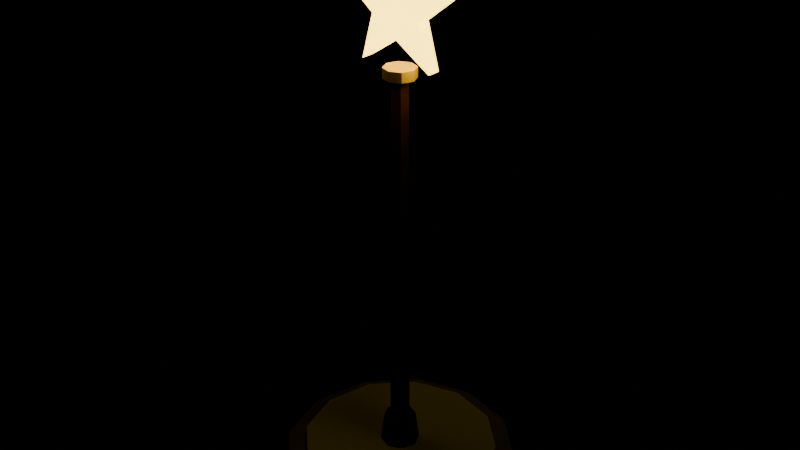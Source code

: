 # Source: StarPole.blend  (saved by Blender 4.2.66; exported with 4.5.12 LTS)
import bpy
from mathutils import Matrix  # noqa: F401  (used for matrix-valued properties, if any)

bpy.ops.wm.read_factory_settings(use_empty=True)
scene = bpy.context.scene
scene.name = 'Scene'

# ---- materials (node trees are filled in below, after node groups)
mat_cream = bpy.data.materials.new('Cream')
mat_cream.diffuse_color = (0.924, 0.8832, 0.7969, 1.0)
mat_cream.roughness = 0.8
mat_glowgold = bpy.data.materials.new('GlowGold')
mat_glowgold.diffuse_color = (1.0, 0.6941, 0.06575, 1.0)
mat_glowgold.roughness = 0.8
mat_gold = bpy.data.materials.new('Gold')
mat_gold.diffuse_color = (1.0, 0.6941, 0.06575, 1.0)
mat_gold.roughness = 0.8
mat_stone = bpy.data.materials.new('Stone')
mat_stone.diffuse_color = (0.2716, 0.2158, 0.2428, 1.0)
mat_stone.roughness = 0.8
mat_wood = bpy.data.materials.new('Wood')
mat_wood.diffuse_color = (0.259, 0.09152, 0.02776, 1.0)
mat_wood.roughness = 0.8
mat_wooddark = bpy.data.materials.new('WoodDark')
mat_wooddark.diffuse_color = (0.1139, 0.03847, 0.0104, 1.0)
mat_wooddark.roughness = 0.8

# ---- material node trees
mat_cream.use_nodes = True; mat_cream.node_tree.nodes.clear()
_N = mat_cream.node_tree.nodes; _L = mat_cream.node_tree.links
n0 = _N.new('ShaderNodeBsdfPrincipled'); n0.name = 'Principled BSDF'; n0.location = (10, 300)
n0.inputs[0].default_value = (0.924, 0.8832, 0.7969, 1.0)
n0.inputs[2].default_value = 0.8
n1 = _N.new('ShaderNodeOutputMaterial'); n1.name = 'Material Output'; n1.location = (300, 300)
n2 = _N.new('ShaderNodeNormalMap'); n2.name = 'Normal Map'; n2.location = (-300, -300)
n2.label = 'Normal/Map'
n2.inputs[0].default_value = 0.0
_L.new(n0.outputs[0], n1.inputs[0])
_L.new(n2.outputs[0], n0.inputs[5])
n1.is_active_output = True
mat_glowgold.use_nodes = True; mat_glowgold.node_tree.nodes.clear()
_N = mat_glowgold.node_tree.nodes; _L = mat_glowgold.node_tree.links
n0 = _N.new('ShaderNodeBsdfPrincipled'); n0.name = 'Principled BSDF'; n0.location = (10, 300)
n0.inputs[0].default_value = (1.0, 0.6941, 0.06575, 1.0)
n0.inputs[2].default_value = 0.8
n0.inputs[27].default_value = (1.0, 0.6941, 0.06575, 1.0)
n0.inputs[28].default_value = 6.0
n1 = _N.new('ShaderNodeOutputMaterial'); n1.name = 'Material Output'; n1.location = (300, 300)
n2 = _N.new('ShaderNodeNormalMap'); n2.name = 'Normal Map'; n2.location = (-300, -300)
n2.label = 'Normal/Map'
n2.inputs[0].default_value = 0.0
_L.new(n0.outputs[0], n1.inputs[0])
_L.new(n2.outputs[0], n0.inputs[5])
n1.is_active_output = True
mat_gold.use_nodes = True; mat_gold.node_tree.nodes.clear()
_N = mat_gold.node_tree.nodes; _L = mat_gold.node_tree.links
n0 = _N.new('ShaderNodeBsdfPrincipled'); n0.name = 'Principled BSDF'; n0.location = (10, 300)
n0.inputs[0].default_value = (1.0, 0.6941, 0.06575, 1.0)
n0.inputs[2].default_value = 0.8
n1 = _N.new('ShaderNodeOutputMaterial'); n1.name = 'Material Output'; n1.location = (300, 300)
n2 = _N.new('ShaderNodeNormalMap'); n2.name = 'Normal Map'; n2.location = (-300, -300)
n2.label = 'Normal/Map'
n2.inputs[0].default_value = 0.0
_L.new(n0.outputs[0], n1.inputs[0])
_L.new(n2.outputs[0], n0.inputs[5])
n1.is_active_output = True
mat_stone.use_nodes = True; mat_stone.node_tree.nodes.clear()
_N = mat_stone.node_tree.nodes; _L = mat_stone.node_tree.links
n0 = _N.new('ShaderNodeBsdfPrincipled'); n0.name = 'Principled BSDF'; n0.location = (10, 300)
n0.inputs[0].default_value = (0.2716, 0.2158, 0.2428, 1.0)
n0.inputs[2].default_value = 0.8
n1 = _N.new('ShaderNodeOutputMaterial'); n1.name = 'Material Output'; n1.location = (300, 300)
n2 = _N.new('ShaderNodeNormalMap'); n2.name = 'Normal Map'; n2.location = (-300, -300)
n2.label = 'Normal/Map'
n2.inputs[0].default_value = 0.0
_L.new(n0.outputs[0], n1.inputs[0])
_L.new(n2.outputs[0], n0.inputs[5])
n1.is_active_output = True
mat_wood.use_nodes = True; mat_wood.node_tree.nodes.clear()
_N = mat_wood.node_tree.nodes; _L = mat_wood.node_tree.links
n0 = _N.new('ShaderNodeBsdfPrincipled'); n0.name = 'Principled BSDF'; n0.location = (10, 300)
n0.inputs[0].default_value = (0.259, 0.09152, 0.02776, 1.0)
n0.inputs[2].default_value = 0.8
n1 = _N.new('ShaderNodeOutputMaterial'); n1.name = 'Material Output'; n1.location = (300, 300)
n2 = _N.new('ShaderNodeNormalMap'); n2.name = 'Normal Map'; n2.location = (-300, -300)
n2.label = 'Normal/Map'
n2.inputs[0].default_value = 0.0
_L.new(n0.outputs[0], n1.inputs[0])
_L.new(n2.outputs[0], n0.inputs[5])
n1.is_active_output = True
mat_wooddark.use_nodes = True; mat_wooddark.node_tree.nodes.clear()
_N = mat_wooddark.node_tree.nodes; _L = mat_wooddark.node_tree.links
n0 = _N.new('ShaderNodeBsdfPrincipled'); n0.name = 'Principled BSDF'; n0.location = (10, 300)
n0.inputs[0].default_value = (0.1139, 0.03847, 0.0104, 1.0)
n0.inputs[2].default_value = 0.8
n1 = _N.new('ShaderNodeOutputMaterial'); n1.name = 'Material Output'; n1.location = (300, 300)
n2 = _N.new('ShaderNodeNormalMap'); n2.name = 'Normal Map'; n2.location = (-300, -300)
n2.label = 'Normal/Map'
n2.inputs[0].default_value = 0.0
_L.new(n0.outputs[0], n1.inputs[0])
_L.new(n2.outputs[0], n0.inputs[5])
n1.is_active_output = True

# ---- meshes
me_starpole_cream = bpy.data.meshes.new('StarPole_Cream')
me_starpole_cream.from_pydata([(0.0, 5.0, 0.8), (0.0, 5.0, 1.3), (2.5, 4.33, 0.8), (2.5, 4.33, 1.3), (4.33, 2.5, 0.8), (4.33, 2.5, 1.3), (5.0, 0.0, 0.8), (5.0, 0.0, 1.3), (4.33, -2.5, 0.8), (4.33, -2.5, 1.3), (2.5, -4.33, 0.8), (2.5, -4.33, 1.3), (0.0, -5.0, 0.8), (0.0, -5.0, 1.3), (-2.5, -4.33, 0.8), (-2.5, -4.33, 1.3), (-4.33, -2.5, 0.8), (-4.33, -2.5, 1.3), (-5.0, 0.0, 0.8), (-5.0, 0.0, 1.3), (-4.33, 2.5, 0.8), (-4.33, 2.5, 1.3), (-2.5, 4.33, 0.8), (-2.5, 4.33, 1.3)], [], [(0, 1, 3, 2), (2, 3, 5, 4), (4, 5, 7, 6), (6, 7, 9, 8), (8, 9, 11, 10), (10, 11, 13, 12), (12, 13, 15, 14), (14, 15, 17, 16), (16, 17, 19, 18), (18, 19, 21, 20), (3, 1, 23, 21, 19, 17, 15, 13, 11, 9, 7, 5), (20, 21, 23, 22), (22, 23, 1, 0), (0, 2, 4, 6, 8, 10, 12, 14, 16, 18, 20, 22)])
me_starpole_cream.materials.append(mat_cream)
me_starpole_cream.update()
me_starpole_cream.normals_split_custom_set([tuple(v) for v in zip(*[iter([0.2588, 0.9659, 0.0, 0.2588, 0.9659, 0.0, 0.2588, 0.9659, 0.0, 0.2588, 0.9659, 0.0, 0.7071, 0.7071, 0.0, 0.7071, 0.7071, 0.0, 0.7071, 0.7071, 0.0, 0.7071, 0.7071, 0.0, 0.9659, 0.2588, 0.0, 0.9659, 0.2588, 0.0, 0.9659, 0.2588, 0.0, 0.9659, 0.2588, 0.0, 0.9659, -0.2588, 0.0, 0.9659, -0.2588, 0.0, 0.9659, -0.2588, 0.0, 0.9659, -0.2588, 0.0, 0.7071, -0.7071, 0.0, 0.7071, -0.7071, 0.0, 0.7071, -0.7071, 0.0, 0.7071, -0.7071, 0.0, 0.2588, -0.9659, 0.0, 0.2588, -0.9659, 0.0, 0.2588, -0.9659, 0.0, 0.2588, -0.9659, 0.0, -0.2588, -0.9659, 0.0, -0.2588, -0.9659, 0.0, -0.2588, -0.9659, 0.0, -0.2588, -0.9659, 0.0, -0.7071, -0.7071, 0.0, -0.7071, -0.7071, 0.0, -0.7071, -0.7071, 0.0, -0.7071, -0.7071, 0.0, -0.9659, -0.2588, 0.0, -0.9659, -0.2588, 0.0, -0.9659, -0.2588, 0.0, -0.9659, -0.2588, 0.0, -0.9659, 0.2588, 0.0, -0.9659, 0.2588, 0.0, -0.9659, 0.2588, 0.0, -0.9659, 0.2588, 0.0, 0.0, 0.0, 1.0, 0.0, 0.0, 1.0, 0.0, 0.0, 1.0, 0.0, 0.0, 1.0, 0.0, 0.0, 1.0, 0.0, 0.0, 1.0, 0.0, 0.0, 1.0, 0.0, 0.0, 1.0, 0.0, 0.0, 1.0, 0.0, 0.0, 1.0, 0.0, 0.0, 1.0, 0.0, 0.0, 1.0, -0.7071, 0.7071, 0.0, -0.7071, 0.7071, 0.0, -0.7071, 0.7071, 0.0, -0.7071, 0.7071, 0.0, -0.2588, 0.9659, 0.0, -0.2588, 0.9659, 0.0, -0.2588, 0.9659, 0.0, -0.2588, 0.9659, 0.0, 1.589e-09, 0.0, -1.0, 1.589e-09, 0.0, -1.0, 1.589e-09, 0.0, -1.0, 1.589e-09, 0.0, -1.0, 1.589e-09, 0.0, -1.0, 1.589e-09, 0.0, -1.0, 1.589e-09, 0.0, -1.0, 1.589e-09, 0.0, -1.0, 1.589e-09, 0.0, -1.0, 1.589e-09, 0.0, -1.0, 1.589e-09, 0.0, -1.0, 1.589e-09, 0.0, -1.0])] * 3)])
me_starpole_glowgold = bpy.data.meshes.new('StarPole_GlowGold')
me_starpole_glowgold.from_pydata([(1.959e-16, -0.35, 27.4), (1.959e-16, 0.35, 27.4), (-0.7935, -0.35, 25.29), (-0.7935, 0.35, 25.29), (-3.043, -0.35, 25.19), (-3.043, 0.35, 25.19), (-1.284, -0.35, 23.78), (-1.284, 0.35, 23.78), (-1.881, -0.35, 21.61), (-1.881, 0.35, 21.61), (-2.48e-16, -0.35, 22.85), (-2.48e-16, 0.35, 22.85), (1.881, -0.35, 21.61), (1.881, 0.35, 21.61), (1.284, -0.35, 23.78), (1.284, 0.35, 23.78), (3.043, -0.35, 25.19), (3.043, 0.35, 25.19), (0.7935, -0.35, 25.29), (0.7935, 0.35, 25.29), (0.0, -0.9, 24.2), (0.0, 0.9, 24.2)], [], [(20, 0, 2), (21, 3, 1), (0, 1, 3, 2), (20, 2, 4), (21, 5, 3), (2, 3, 5, 4), (20, 4, 6), (21, 7, 5), (4, 5, 7, 6), (20, 6, 8), (21, 9, 7), (6, 7, 9, 8), (20, 8, 10), (21, 11, 9), (8, 9, 11, 10), (20, 10, 12), (21, 13, 11), (10, 11, 13, 12), (20, 12, 14), (21, 15, 13), (12, 13, 15, 14), (20, 14, 16), (21, 17, 15), (14, 15, 17, 16), (20, 16, 18), (21, 19, 17), (16, 17, 19, 18), (20, 18, 0), (21, 1, 19), (18, 19, 1, 0)])
me_starpole_glowgold.materials.append(mat_glowgold)
me_starpole_glowgold.update()
me_starpole_gold = bpy.data.meshes.new('StarPole_Gold')
me_starpole_gold.from_pydata([(0.0, 0.8, 21.0), (0.0, 0.8, 21.5), (0.5657, 0.5657, 21.0), (0.5657, 0.5657, 21.5), (0.8, 0.0, 21.0), (0.8, 0.0, 21.5), (0.5657, -0.5657, 21.0), (0.5657, -0.5657, 21.5), (0.0, -0.8, 21.0), (0.0, -0.8, 21.5), (-0.5657, -0.5657, 21.0), (-0.5657, -0.5657, 21.5), (-0.8, 0.0, 21.0), (-0.8, 0.0, 21.5), (-0.5657, 0.5657, 21.0), (-0.5657, 0.5657, 21.5)], [], [(0, 1, 3, 2), (2, 3, 5, 4), (4, 5, 7, 6), (6, 7, 9, 8), (8, 9, 11, 10), (10, 11, 13, 12), (3, 1, 15, 13, 11, 9, 7, 5), (12, 13, 15, 14), (14, 15, 1, 0), (0, 2, 4, 6, 8, 10, 12, 14)])
me_starpole_gold.materials.append(mat_gold)
me_starpole_gold.update()
me_starpole_gold.normals_split_custom_set([tuple(v) for v in zip(*[iter([0.3827, 0.9239, 0.0, 0.3827, 0.9239, 0.0, 0.3827, 0.9239, 0.0, 0.3827, 0.9239, 0.0, 0.9239, 0.3827, 0.0, 0.9239, 0.3827, 0.0, 0.9239, 0.3827, 0.0, 0.9239, 0.3827, 0.0, 0.9239, -0.3827, 0.0, 0.9239, -0.3827, 0.0, 0.9239, -0.3827, 0.0, 0.9239, -0.3827, 0.0, 0.3827, -0.9239, 0.0, 0.3827, -0.9239, 0.0, 0.3827, -0.9239, 0.0, 0.3827, -0.9239, 0.0, -0.3827, -0.9239, 0.0, -0.3827, -0.9239, 0.0, -0.3827, -0.9239, 0.0, -0.3827, -0.9239, 0.0, -0.9239, -0.3827, 0.0, -0.9239, -0.3827, 0.0, -0.9239, -0.3827, 0.0, -0.9239, -0.3827, 0.0, 0.0, 0.0, 1.0, 0.0, 0.0, 1.0, 0.0, 0.0, 1.0, 0.0, 0.0, 1.0, 0.0, 0.0, 1.0, 0.0, 0.0, 1.0, 0.0, 0.0, 1.0, 0.0, 0.0, 1.0, -0.9239, 0.3827, 0.0, -0.9239, 0.3827, 0.0, -0.9239, 0.3827, 0.0, -0.9239, 0.3827, 0.0, -0.3827, 0.9239, 0.0, -0.3827, 0.9239, 0.0, -0.3827, 0.9239, 0.0, -0.3827, 0.9239, 0.0, 0.0, 0.0, -1.0, 0.0, 0.0, -1.0, 0.0, 0.0, -1.0, 0.0, 0.0, -1.0, 0.0, 0.0, -1.0, 0.0, 0.0, -1.0, 0.0, 0.0, -1.0, 0.0, 0.0, -1.0])] * 3)])
me_starpole_stone = bpy.data.meshes.new('StarPole_Stone')
me_starpole_stone.from_pydata([(0.0, 6.0, 0.0), (0.0, 6.0, 0.8), (3.0, 5.196, 0.0), (3.0, 5.196, 0.8), (5.196, 3.0, 0.0), (5.196, 3.0, 0.8), (6.0, 0.0, 0.0), (6.0, 0.0, 0.8), (5.196, -3.0, 0.0), (5.196, -3.0, 0.8), (3.0, -5.196, 0.0), (3.0, -5.196, 0.8), (0.0, -6.0, 0.0), (0.0, -6.0, 0.8), (-3.0, -5.196, 0.0), (-3.0, -5.196, 0.8), (-5.196, -3.0, 0.0), (-5.196, -3.0, 0.8), (-6.0, 0.0, 0.0), (-6.0, 0.0, 0.8), (-5.196, 3.0, 0.0), (-5.196, 3.0, 0.8), (-3.0, 5.196, 0.0), (-3.0, 5.196, 0.8)], [], [(0, 1, 3, 2), (2, 3, 5, 4), (4, 5, 7, 6), (6, 7, 9, 8), (8, 9, 11, 10), (10, 11, 13, 12), (12, 13, 15, 14), (14, 15, 17, 16), (16, 17, 19, 18), (18, 19, 21, 20), (3, 1, 23, 21, 19, 17, 15, 13, 11, 9, 7, 5), (20, 21, 23, 22), (22, 23, 1, 0), (0, 2, 4, 6, 8, 10, 12, 14, 16, 18, 20, 22)])
me_starpole_stone.materials.append(mat_stone)
me_starpole_stone.update()
me_starpole_stone.normals_split_custom_set([tuple(v) for v in zip(*[iter([0.2588, 0.9659, 0.0, 0.2588, 0.9659, 0.0, 0.2588, 0.9659, 0.0, 0.2588, 0.9659, 0.0, 0.7071, 0.7071, 0.0, 0.7071, 0.7071, 0.0, 0.7071, 0.7071, 0.0, 0.7071, 0.7071, 0.0, 0.9659, 0.2588, 0.0, 0.9659, 0.2588, 0.0, 0.9659, 0.2588, 0.0, 0.9659, 0.2588, 0.0, 0.9659, -0.2588, 0.0, 0.9659, -0.2588, 0.0, 0.9659, -0.2588, 0.0, 0.9659, -0.2588, 0.0, 0.7071, -0.7071, 0.0, 0.7071, -0.7071, 0.0, 0.7071, -0.7071, 0.0, 0.7071, -0.7071, 0.0, 0.2588, -0.9659, 0.0, 0.2588, -0.9659, 0.0, 0.2588, -0.9659, 0.0, 0.2588, -0.9659, 0.0, -0.2588, -0.9659, 0.0, -0.2588, -0.9659, 0.0, -0.2588, -0.9659, 0.0, -0.2588, -0.9659, 0.0, -0.7071, -0.7071, 0.0, -0.7071, -0.7071, 0.0, -0.7071, -0.7071, 0.0, -0.7071, -0.7071, 0.0, -0.9659, -0.2588, 0.0, -0.9659, -0.2588, 0.0, -0.9659, -0.2588, 0.0, -0.9659, -0.2588, 0.0, -0.9659, 0.2588, 0.0, -0.9659, 0.2588, 0.0, -0.9659, 0.2588, 0.0, -0.9659, 0.2588, 0.0, 0.0, 0.0, 1.0, 0.0, 0.0, 1.0, 0.0, 0.0, 1.0, 0.0, 0.0, 1.0, 0.0, 0.0, 1.0, 0.0, 0.0, 1.0, 0.0, 0.0, 1.0, 0.0, 0.0, 1.0, 0.0, 0.0, 1.0, 0.0, 0.0, 1.0, 0.0, 0.0, 1.0, 0.0, 0.0, 1.0, -0.7071, 0.7071, 0.0, -0.7071, 0.7071, 0.0, -0.7071, 0.7071, 0.0, -0.7071, 0.7071, 0.0, -0.2588, 0.9659, 0.0, -0.2588, 0.9659, 0.0, -0.2588, 0.9659, 0.0, -0.2588, 0.9659, 0.0, 0.0, 0.0, -1.0, 0.0, 0.0, -1.0, 0.0, 0.0, -1.0, 0.0, 0.0, -1.0, 0.0, 0.0, -1.0, 0.0, 0.0, -1.0, 0.0, 0.0, -1.0, 0.0, 0.0, -1.0, 0.0, 0.0, -1.0, 0.0, 0.0, -1.0, 0.0, 0.0, -1.0, 0.0, 0.0, -1.0])] * 3)])
me_starpole_wood = bpy.data.meshes.new('StarPole_Wood')
me_starpole_wood.from_pydata([(0.0, 0.5, 1.3), (0.0, 0.4, 21.3), (0.3536, 0.3536, 1.3), (0.2828, 0.2828, 21.3), (0.5, 0.0, 1.3), (0.4, 0.0, 21.3), (0.3536, -0.3536, 1.3), (0.2828, -0.2828, 21.3), (0.0, -0.5, 1.3), (0.0, -0.4, 21.3), (-0.3536, -0.3536, 1.3), (-0.2828, -0.2828, 21.3), (-0.5, 0.0, 1.3), (-0.4, 0.0, 21.3), (-0.3536, 0.3536, 1.3), (-0.2828, 0.2828, 21.3)], [], [(0, 1, 3, 2), (2, 3, 5, 4), (4, 5, 7, 6), (6, 7, 9, 8), (8, 9, 11, 10), (10, 11, 13, 12), (3, 1, 15, 13, 11, 9, 7, 5), (12, 13, 15, 14), (14, 15, 1, 0), (0, 2, 4, 6, 8, 10, 12, 14)])
me_starpole_wood.materials.append(mat_wood)
me_starpole_wood.update()
me_starpole_wood.normals_split_custom_set([tuple(v) for v in zip(*[iter([0.3827, 0.9239, 0.004619, 0.3827, 0.9239, 0.004619, 0.3827, 0.9239, 0.004619, 0.3827, 0.9239, 0.004619, 0.9239, 0.3827, 0.004619, 0.9239, 0.3827, 0.004619, 0.9239, 0.3827, 0.004619, 0.9239, 0.3827, 0.004619, 0.9239, -0.3827, 0.004619, 0.9239, -0.3827, 0.004619, 0.9239, -0.3827, 0.004619, 0.9239, -0.3827, 0.004619, 0.3827, -0.9239, 0.004619, 0.3827, -0.9239, 0.004619, 0.3827, -0.9239, 0.004619, 0.3827, -0.9239, 0.004619, -0.3827, -0.9239, 0.004619, -0.3827, -0.9239, 0.004619, -0.3827, -0.9239, 0.004619, -0.3827, -0.9239, 0.004619, -0.9239, -0.3827, 0.004619, -0.9239, -0.3827, 0.004619, -0.9239, -0.3827, 0.004619, -0.9239, -0.3827, 0.004619, -1.054e-06, 0.0, 1.0, -1.054e-06, 0.0, 1.0, -1.054e-06, 0.0, 1.0, -1.054e-06, 0.0, 1.0, -1.054e-06, 0.0, 1.0, -1.054e-06, 0.0, 1.0, -1.054e-06, 0.0, 1.0, -1.054e-06, 0.0, 1.0, -0.9239, 0.3827, 0.004619, -0.9239, 0.3827, 0.004619, -0.9239, 0.3827, 0.004619, -0.9239, 0.3827, 0.004619, -0.3827, 0.9239, 0.004619, -0.3827, 0.9239, 0.004619, -0.3827, 0.9239, 0.004619, -0.3827, 0.9239, 0.004619, 8.429e-08, 0.0, -1.0, 8.429e-08, 0.0, -1.0, 8.429e-08, 0.0, -1.0, 8.429e-08, 0.0, -1.0, 8.429e-08, 0.0, -1.0, 8.429e-08, 0.0, -1.0, 8.429e-08, 0.0, -1.0, 8.429e-08, 0.0, -1.0])] * 3)])
me_starpole_wooddark = bpy.data.meshes.new('StarPole_WoodDark')
me_starpole_wooddark.from_pydata([(0.0, 1.0, 1.3), (0.0, 0.8, 2.8), (0.7071, 0.7071, 1.3), (0.5657, 0.5657, 2.8), (1.0, 0.0, 1.3), (0.8, 0.0, 2.8), (0.7071, -0.7071, 1.3), (0.5657, -0.5657, 2.8), (0.0, -1.0, 1.3), (0.0, -0.8, 2.8), (-0.7071, -0.7071, 1.3), (-0.5657, -0.5657, 2.8), (-1.0, 0.0, 1.3), (-0.8, 0.0, 2.8), (-0.7071, 0.7071, 1.3), (-0.5657, 0.5657, 2.8)], [], [(0, 1, 3, 2), (2, 3, 5, 4), (4, 5, 7, 6), (6, 7, 9, 8), (8, 9, 11, 10), (10, 11, 13, 12), (3, 1, 15, 13, 11, 9, 7, 5), (12, 13, 15, 14), (14, 15, 1, 0), (0, 2, 4, 6, 8, 10, 12, 14)])
me_starpole_wooddark.materials.append(mat_wooddark)
me_starpole_wooddark.update()
me_starpole_wooddark.normals_split_custom_set([tuple(v) for v in zip(*[iter([0.3798, 0.9169, 0.1223, 0.3798, 0.9169, 0.1223, 0.3798, 0.9169, 0.1223, 0.3798, 0.9169, 0.1223, 0.9169, 0.3798, 0.1223, 0.9169, 0.3798, 0.1223, 0.9169, 0.3798, 0.1223, 0.9169, 0.3798, 0.1223, 0.9169, -0.3798, 0.1223, 0.9169, -0.3798, 0.1223, 0.9169, -0.3798, 0.1223, 0.9169, -0.3798, 0.1223, 0.3798, -0.9169, 0.1223, 0.3798, -0.9169, 0.1223, 0.3798, -0.9169, 0.1223, 0.3798, -0.9169, 0.1223, -0.3798, -0.9169, 0.1223, -0.3798, -0.9169, 0.1223, -0.3798, -0.9169, 0.1223, -0.3798, -0.9169, 0.1223, -0.9169, -0.3798, 0.1223, -0.9169, -0.3798, 0.1223, -0.9169, -0.3798, 0.1223, -0.9169, -0.3798, 0.1223, 0.0, 0.0, 1.0, 0.0, 0.0, 1.0, 0.0, 0.0, 1.0, 0.0, 0.0, 1.0, 0.0, 0.0, 1.0, 0.0, 0.0, 1.0, 0.0, 0.0, 1.0, 0.0, 0.0, 1.0, -0.9169, 0.3798, 0.1223, -0.9169, 0.3798, 0.1223, -0.9169, 0.3798, 0.1223, -0.9169, 0.3798, 0.1223, -0.3798, 0.9169, 0.1223, -0.3798, 0.9169, 0.1223, -0.3798, 0.9169, 0.1223, -0.3798, 0.9169, 0.1223, 4.215e-08, 0.0, -1.0, 4.215e-08, 0.0, -1.0, 4.215e-08, 0.0, -1.0, 4.215e-08, 0.0, -1.0, 4.215e-08, 0.0, -1.0, 4.215e-08, 0.0, -1.0, 4.215e-08, 0.0, -1.0, 4.215e-08, 0.0, -1.0])] * 3)])

# ---- objects
ob_starpole_cream = bpy.data.objects.new('StarPole_Cream', me_starpole_cream)
ob_starpole_glowgold = bpy.data.objects.new('StarPole_GlowGold', me_starpole_glowgold)
ob_starpole_gold = bpy.data.objects.new('StarPole_Gold', me_starpole_gold)
ob_starpole_stone = bpy.data.objects.new('StarPole_Stone', me_starpole_stone)
ob_starpole_wood = bpy.data.objects.new('StarPole_Wood', me_starpole_wood)
ob_starpole_wooddark = bpy.data.objects.new('StarPole_WoodDark', me_starpole_wooddark)
ob_starpole = bpy.data.objects.new('StarPole', None)

# ---- transforms, parenting, visibility, modifiers, constraints
ob_starpole_cream.parent = ob_starpole
ob_starpole_cream.location = (0.0, 0.0, 0.0)
ob_starpole_cream.color = (0.8, 0.8, 0.8, 1.0)
ob_starpole_glowgold.parent = ob_starpole
ob_starpole_glowgold.location = (0.0, 0.0, 0.0)
ob_starpole_glowgold.color = (0.8, 0.8, 0.8, 1.0)
ob_starpole_gold.parent = ob_starpole
ob_starpole_gold.location = (0.0, 0.0, 0.0)
ob_starpole_gold.color = (0.8, 0.8, 0.8, 1.0)
ob_starpole_stone.parent = ob_starpole
ob_starpole_stone.location = (0.0, 0.0, 0.0)
ob_starpole_stone.color = (0.8, 0.8, 0.8, 1.0)
ob_starpole_wood.parent = ob_starpole
ob_starpole_wood.location = (0.0, 0.0, 0.0)
ob_starpole_wood.color = (0.8, 0.8, 0.8, 1.0)
ob_starpole_wooddark.parent = ob_starpole
ob_starpole_wooddark.location = (0.0, 0.0, 0.0)
ob_starpole_wooddark.color = (0.8, 0.8, 0.8, 1.0)
ob_starpole.location = (0.0, 0.0, 0.0)
ob_starpole.color = (0.8, 0.8, 0.8, 1.0)

# ---- collection membership
scene.collection.objects.link(ob_starpole_cream)
scene.collection.objects.link(ob_starpole_glowgold)
scene.collection.objects.link(ob_starpole_gold)
scene.collection.objects.link(ob_starpole_stone)
scene.collection.objects.link(ob_starpole_wood)
scene.collection.objects.link(ob_starpole_wooddark)
scene.collection.objects.link(ob_starpole)

# ---- scene / render settings (as saved in the file)
scene.frame_start = 1; scene.frame_end = 250; scene.frame_set(1)
scene.render.engine = 'BLENDER_EEVEE_NEXT'
bpy.context.view_layer.update()

# ---- added for rendering (the .blend has no active camera): camera
cam_auto = bpy.data.cameras.new('AutoCamera')
cam_auto.lens = 50.0
cam_auto.sensor_width = 36.0
cam_auto.clip_end = 1000.0
ob_auto_camera = bpy.data.objects.new('AutoCamera', cam_auto)
scene.collection.objects.link(ob_auto_camera)
ob_auto_camera.location = (29.8189, -35.7826, 37.5545)
ob_auto_camera.rotation_euler = (1.09748, -7.21219e-08, 0.694738)
scene.camera = ob_auto_camera
bpy.context.view_layer.update()
